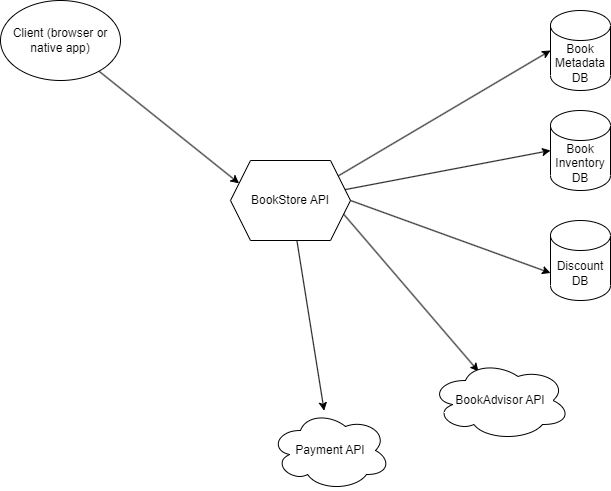

The diagram above was exported from draw.io. Its source (the exported page's mxGraphModel, read from the mxfile embedded in the PNG):
<mxGraphModel dx="1098" dy="988" grid="1" gridSize="10" guides="1" tooltips="1" connect="1" arrows="1" fold="1" page="1" pageScale="1" pageWidth="1920" pageHeight="1200" math="0" shadow="0">
  <root>
    <mxCell id="0" />
    <mxCell id="1" parent="0" />
    <mxCell id="K3eZFd-uaMmTZgK-BHWb-9" style="rounded=0;orthogonalLoop=1;jettySize=auto;html=1;entryX=0;entryY=0.5;entryDx=0;entryDy=0;entryPerimeter=0;" parent="1" target="K3eZFd-uaMmTZgK-BHWb-4" edge="1">
      <mxGeometry relative="1" as="geometry">
        <mxPoint x="710" y="280" as="sourcePoint" />
      </mxGeometry>
    </mxCell>
    <mxCell id="K3eZFd-uaMmTZgK-BHWb-10" style="rounded=0;orthogonalLoop=1;jettySize=auto;html=1;entryX=0;entryY=0.5;entryDx=0;entryDy=0;entryPerimeter=0;" parent="1" target="K3eZFd-uaMmTZgK-BHWb-5" edge="1">
      <mxGeometry relative="1" as="geometry">
        <mxPoint x="720" y="290" as="sourcePoint" />
      </mxGeometry>
    </mxCell>
    <mxCell id="K3eZFd-uaMmTZgK-BHWb-11" style="rounded=0;orthogonalLoop=1;jettySize=auto;html=1;entryX=0;entryY=0;entryDx=0;entryDy=52.5;entryPerimeter=0;exitX=1;exitY=0.5;exitDx=0;exitDy=0;" parent="1" source="K3eZFd-uaMmTZgK-BHWb-1" target="K3eZFd-uaMmTZgK-BHWb-6" edge="1">
      <mxGeometry relative="1" as="geometry" />
    </mxCell>
    <mxCell id="K3eZFd-uaMmTZgK-BHWb-12" style="rounded=0;orthogonalLoop=1;jettySize=auto;html=1;startArrow=none;startFill=0;strokeColor=default;" parent="1" source="K3eZFd-uaMmTZgK-BHWb-1" target="K3eZFd-uaMmTZgK-BHWb-8" edge="1">
      <mxGeometry relative="1" as="geometry" />
    </mxCell>
    <mxCell id="K3eZFd-uaMmTZgK-BHWb-13" style="rounded=0;orthogonalLoop=1;jettySize=auto;html=1;entryX=0.4;entryY=0.1;entryDx=0;entryDy=0;entryPerimeter=0;startArrow=none;startFill=0;strokeColor=default;" parent="1" edge="1">
      <mxGeometry relative="1" as="geometry">
        <mxPoint x="720" y="310" as="sourcePoint" />
        <mxPoint x="858" y="470.9" as="targetPoint" />
      </mxGeometry>
    </mxCell>
    <mxCell id="K3eZFd-uaMmTZgK-BHWb-1" value="BookStore API" style="shape=hexagon;perimeter=hexagonPerimeter2;whiteSpace=wrap;html=1;fixedSize=1;" parent="1" vertex="1">
      <mxGeometry x="610" y="260" width="120" height="80" as="geometry" />
    </mxCell>
    <mxCell id="K3eZFd-uaMmTZgK-BHWb-3" style="rounded=0;orthogonalLoop=1;jettySize=auto;html=1;entryX=0;entryY=0.25;entryDx=0;entryDy=0;" parent="1" source="K3eZFd-uaMmTZgK-BHWb-2" target="K3eZFd-uaMmTZgK-BHWb-1" edge="1">
      <mxGeometry relative="1" as="geometry" />
    </mxCell>
    <mxCell id="K3eZFd-uaMmTZgK-BHWb-2" value="Client (browser or native app)" style="ellipse;whiteSpace=wrap;html=1;" parent="1" vertex="1">
      <mxGeometry x="380" y="100" width="120" height="80" as="geometry" />
    </mxCell>
    <mxCell id="K3eZFd-uaMmTZgK-BHWb-4" value="Book Metadata DB" style="shape=cylinder3;whiteSpace=wrap;html=1;boundedLbl=1;backgroundOutline=1;size=15;" parent="1" vertex="1">
      <mxGeometry x="930" y="110" width="60" height="80" as="geometry" />
    </mxCell>
    <mxCell id="K3eZFd-uaMmTZgK-BHWb-5" value="Book Inventory DB" style="shape=cylinder3;whiteSpace=wrap;html=1;boundedLbl=1;backgroundOutline=1;size=15;" parent="1" vertex="1">
      <mxGeometry x="930" y="210" width="60" height="80" as="geometry" />
    </mxCell>
    <mxCell id="K3eZFd-uaMmTZgK-BHWb-6" value="Discount DB" style="shape=cylinder3;whiteSpace=wrap;html=1;boundedLbl=1;backgroundOutline=1;size=15;" parent="1" vertex="1">
      <mxGeometry x="930" y="320" width="60" height="80" as="geometry" />
    </mxCell>
    <mxCell id="K3eZFd-uaMmTZgK-BHWb-7" value="BookAdvisor API" style="ellipse;shape=cloud;whiteSpace=wrap;html=1;" parent="1" vertex="1">
      <mxGeometry x="810" y="460" width="140" height="80" as="geometry" />
    </mxCell>
    <mxCell id="K3eZFd-uaMmTZgK-BHWb-8" value="Payment API" style="ellipse;shape=cloud;whiteSpace=wrap;html=1;" parent="1" vertex="1">
      <mxGeometry x="650" y="510" width="120" height="80" as="geometry" />
    </mxCell>
  </root>
</mxGraphModel>